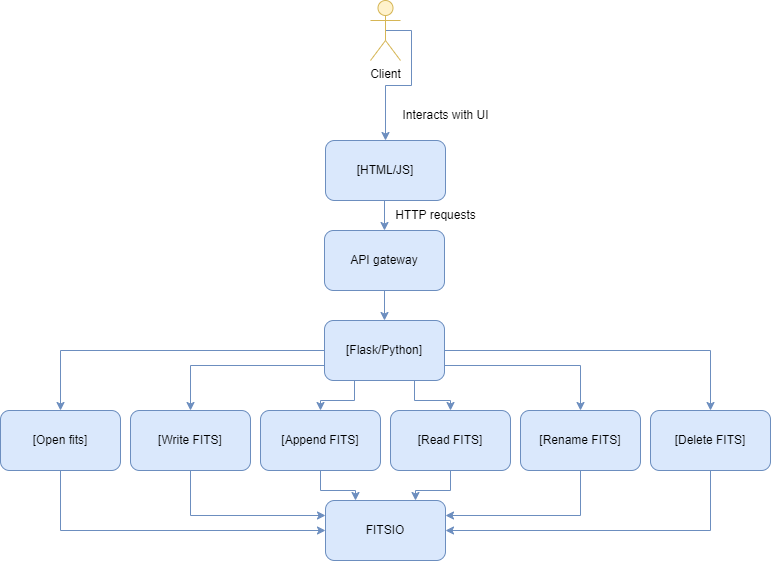

The diagram above was exported from draw.io. Its source (the exported page's mxGraphModel, read from the mxfile embedded in the PNG):
<mxGraphModel dx="952" dy="534" grid="1" gridSize="10" guides="1" tooltips="1" connect="1" arrows="1" fold="1" page="1" pageScale="1" pageWidth="827" pageHeight="1169" math="0" shadow="0">
  <root>
    <mxCell id="0" />
    <mxCell id="1" parent="0" />
    <mxCell id="dutbda-_llwgGk3Tlmug-30" style="edgeStyle=orthogonalEdgeStyle;rounded=0;orthogonalLoop=1;jettySize=auto;html=1;exitX=0.5;exitY=0.5;exitDx=0;exitDy=0;exitPerimeter=0;entryX=0.5;entryY=0;entryDx=0;entryDy=0;fillColor=#dae8fc;strokeColor=#6c8ebf;" edge="1" parent="1" source="dutbda-_llwgGk3Tlmug-1" target="dutbda-_llwgGk3Tlmug-26">
      <mxGeometry relative="1" as="geometry">
        <Array as="points">
          <mxPoint x="440" y="180" />
          <mxPoint x="440" y="235" />
          <mxPoint x="414" y="235" />
        </Array>
      </mxGeometry>
    </mxCell>
    <mxCell id="dutbda-_llwgGk3Tlmug-1" value="Client" style="shape=umlActor;verticalLabelPosition=bottom;verticalAlign=top;html=1;outlineConnect=0;fillColor=#fff2cc;strokeColor=#d6b656;" vertex="1" parent="1">
      <mxGeometry x="399" y="150" width="30" height="60" as="geometry" />
    </mxCell>
    <mxCell id="dutbda-_llwgGk3Tlmug-31" value="" style="edgeStyle=orthogonalEdgeStyle;rounded=0;orthogonalLoop=1;jettySize=auto;html=1;fillColor=#dae8fc;strokeColor=#6c8ebf;" edge="1" parent="1" source="dutbda-_llwgGk3Tlmug-2" target="dutbda-_llwgGk3Tlmug-26">
      <mxGeometry relative="1" as="geometry" />
    </mxCell>
    <mxCell id="dutbda-_llwgGk3Tlmug-2" value="HTTP requests" style="text;html=1;align=center;verticalAlign=middle;resizable=0;points=[];autosize=1;" vertex="1" parent="1">
      <mxGeometry x="414" y="350" width="100" height="30" as="geometry" />
    </mxCell>
    <mxCell id="dutbda-_llwgGk3Tlmug-45" style="edgeStyle=orthogonalEdgeStyle;rounded=0;orthogonalLoop=1;jettySize=auto;html=1;exitX=0.5;exitY=1;exitDx=0;exitDy=0;entryX=0;entryY=0.5;entryDx=0;entryDy=0;fillColor=#dae8fc;strokeColor=#6c8ebf;" edge="1" parent="1" source="dutbda-_llwgGk3Tlmug-3" target="dutbda-_llwgGk3Tlmug-17">
      <mxGeometry relative="1" as="geometry" />
    </mxCell>
    <mxCell id="dutbda-_llwgGk3Tlmug-3" value="[Open fits]" style="rounded=1;whiteSpace=wrap;html=1;fillColor=#dae8fc;strokeColor=#6c8ebf;" vertex="1" parent="1">
      <mxGeometry x="29" y="560" width="120" height="60" as="geometry" />
    </mxCell>
    <mxCell id="dutbda-_llwgGk3Tlmug-44" style="edgeStyle=orthogonalEdgeStyle;rounded=0;orthogonalLoop=1;jettySize=auto;html=1;exitX=0.5;exitY=1;exitDx=0;exitDy=0;entryX=0;entryY=0.25;entryDx=0;entryDy=0;fillColor=#dae8fc;strokeColor=#6c8ebf;" edge="1" parent="1" source="dutbda-_llwgGk3Tlmug-4" target="dutbda-_llwgGk3Tlmug-17">
      <mxGeometry relative="1" as="geometry" />
    </mxCell>
    <mxCell id="dutbda-_llwgGk3Tlmug-4" value="[Write FITS]" style="rounded=1;whiteSpace=wrap;html=1;fillColor=#dae8fc;strokeColor=#6c8ebf;" vertex="1" parent="1">
      <mxGeometry x="159" y="560" width="120" height="60" as="geometry" />
    </mxCell>
    <mxCell id="dutbda-_llwgGk3Tlmug-43" style="edgeStyle=orthogonalEdgeStyle;rounded=0;orthogonalLoop=1;jettySize=auto;html=1;exitX=0.5;exitY=1;exitDx=0;exitDy=0;entryX=0.25;entryY=0;entryDx=0;entryDy=0;fillColor=#dae8fc;strokeColor=#6c8ebf;" edge="1" parent="1" source="dutbda-_llwgGk3Tlmug-5" target="dutbda-_llwgGk3Tlmug-17">
      <mxGeometry relative="1" as="geometry" />
    </mxCell>
    <mxCell id="dutbda-_llwgGk3Tlmug-5" value="[Append FITS]" style="rounded=1;whiteSpace=wrap;html=1;fillColor=#dae8fc;strokeColor=#6c8ebf;" vertex="1" parent="1">
      <mxGeometry x="289" y="560" width="120" height="60" as="geometry" />
    </mxCell>
    <mxCell id="dutbda-_llwgGk3Tlmug-41" style="edgeStyle=orthogonalEdgeStyle;rounded=0;orthogonalLoop=1;jettySize=auto;html=1;exitX=0.5;exitY=1;exitDx=0;exitDy=0;entryX=1;entryY=0.25;entryDx=0;entryDy=0;fillColor=#dae8fc;strokeColor=#6c8ebf;" edge="1" parent="1" source="dutbda-_llwgGk3Tlmug-6" target="dutbda-_llwgGk3Tlmug-17">
      <mxGeometry relative="1" as="geometry" />
    </mxCell>
    <mxCell id="dutbda-_llwgGk3Tlmug-6" value="[Rename FITS]" style="rounded=1;whiteSpace=wrap;html=1;fillColor=#dae8fc;strokeColor=#6c8ebf;" vertex="1" parent="1">
      <mxGeometry x="549" y="560" width="120" height="60" as="geometry" />
    </mxCell>
    <mxCell id="dutbda-_llwgGk3Tlmug-40" style="edgeStyle=orthogonalEdgeStyle;rounded=0;orthogonalLoop=1;jettySize=auto;html=1;exitX=0.5;exitY=1;exitDx=0;exitDy=0;entryX=1;entryY=0.5;entryDx=0;entryDy=0;fillColor=#dae8fc;strokeColor=#6c8ebf;" edge="1" parent="1" source="dutbda-_llwgGk3Tlmug-7" target="dutbda-_llwgGk3Tlmug-17">
      <mxGeometry relative="1" as="geometry" />
    </mxCell>
    <mxCell id="dutbda-_llwgGk3Tlmug-7" value="[Delete FITS]" style="rounded=1;whiteSpace=wrap;html=1;fillColor=#dae8fc;strokeColor=#6c8ebf;" vertex="1" parent="1">
      <mxGeometry x="679" y="560" width="120" height="60" as="geometry" />
    </mxCell>
    <mxCell id="dutbda-_llwgGk3Tlmug-42" style="edgeStyle=orthogonalEdgeStyle;rounded=0;orthogonalLoop=1;jettySize=auto;html=1;exitX=0.5;exitY=1;exitDx=0;exitDy=0;entryX=0.75;entryY=0;entryDx=0;entryDy=0;fillColor=#dae8fc;strokeColor=#6c8ebf;" edge="1" parent="1" source="dutbda-_llwgGk3Tlmug-8" target="dutbda-_llwgGk3Tlmug-17">
      <mxGeometry relative="1" as="geometry" />
    </mxCell>
    <mxCell id="dutbda-_llwgGk3Tlmug-8" value="[Read FITS]" style="rounded=1;whiteSpace=wrap;html=1;fillColor=#dae8fc;strokeColor=#6c8ebf;" vertex="1" parent="1">
      <mxGeometry x="419" y="560" width="120" height="60" as="geometry" />
    </mxCell>
    <mxCell id="dutbda-_llwgGk3Tlmug-33" style="edgeStyle=orthogonalEdgeStyle;rounded=0;orthogonalLoop=1;jettySize=auto;html=1;exitX=0.5;exitY=1;exitDx=0;exitDy=0;entryX=0.5;entryY=0;entryDx=0;entryDy=0;fillColor=#dae8fc;strokeColor=#6c8ebf;" edge="1" parent="1" source="dutbda-_llwgGk3Tlmug-9" target="dutbda-_llwgGk3Tlmug-27">
      <mxGeometry relative="1" as="geometry" />
    </mxCell>
    <mxCell id="dutbda-_llwgGk3Tlmug-9" value="API gateway" style="rounded=1;whiteSpace=wrap;html=1;fillColor=#dae8fc;strokeColor=#6c8ebf;" vertex="1" parent="1">
      <mxGeometry x="353" y="380" width="120" height="60" as="geometry" />
    </mxCell>
    <mxCell id="dutbda-_llwgGk3Tlmug-17" value="FITSIO" style="rounded=1;whiteSpace=wrap;html=1;fillColor=#dae8fc;strokeColor=#6c8ebf;" vertex="1" parent="1">
      <mxGeometry x="354" y="650" width="120" height="60" as="geometry" />
    </mxCell>
    <mxCell id="dutbda-_llwgGk3Tlmug-32" style="edgeStyle=orthogonalEdgeStyle;rounded=0;orthogonalLoop=1;jettySize=auto;html=1;exitX=0.5;exitY=1;exitDx=0;exitDy=0;entryX=0.5;entryY=0;entryDx=0;entryDy=0;fillColor=#dae8fc;strokeColor=#6c8ebf;" edge="1" parent="1" source="dutbda-_llwgGk3Tlmug-26" target="dutbda-_llwgGk3Tlmug-9">
      <mxGeometry relative="1" as="geometry" />
    </mxCell>
    <mxCell id="dutbda-_llwgGk3Tlmug-26" value="&lt;div style=&quot;text-align: left;&quot;&gt;[HTML/JS]&lt;/div&gt;" style="rounded=1;whiteSpace=wrap;html=1;fillColor=#dae8fc;strokeColor=#6c8ebf;" vertex="1" parent="1">
      <mxGeometry x="354" y="290" width="120" height="60" as="geometry" />
    </mxCell>
    <mxCell id="dutbda-_llwgGk3Tlmug-34" style="edgeStyle=orthogonalEdgeStyle;rounded=0;orthogonalLoop=1;jettySize=auto;html=1;exitX=0;exitY=0.5;exitDx=0;exitDy=0;entryX=0.5;entryY=0;entryDx=0;entryDy=0;fillColor=#dae8fc;strokeColor=#6c8ebf;" edge="1" parent="1" source="dutbda-_llwgGk3Tlmug-27" target="dutbda-_llwgGk3Tlmug-3">
      <mxGeometry relative="1" as="geometry" />
    </mxCell>
    <mxCell id="dutbda-_llwgGk3Tlmug-35" style="edgeStyle=orthogonalEdgeStyle;rounded=0;orthogonalLoop=1;jettySize=auto;html=1;exitX=0;exitY=0.75;exitDx=0;exitDy=0;entryX=0.5;entryY=0;entryDx=0;entryDy=0;fillColor=#dae8fc;strokeColor=#6c8ebf;" edge="1" parent="1" source="dutbda-_llwgGk3Tlmug-27" target="dutbda-_llwgGk3Tlmug-4">
      <mxGeometry relative="1" as="geometry" />
    </mxCell>
    <mxCell id="dutbda-_llwgGk3Tlmug-36" style="edgeStyle=orthogonalEdgeStyle;rounded=0;orthogonalLoop=1;jettySize=auto;html=1;exitX=0.25;exitY=1;exitDx=0;exitDy=0;entryX=0.5;entryY=0;entryDx=0;entryDy=0;fillColor=#dae8fc;strokeColor=#6c8ebf;" edge="1" parent="1" source="dutbda-_llwgGk3Tlmug-27" target="dutbda-_llwgGk3Tlmug-5">
      <mxGeometry relative="1" as="geometry" />
    </mxCell>
    <mxCell id="dutbda-_llwgGk3Tlmug-37" style="edgeStyle=orthogonalEdgeStyle;rounded=0;orthogonalLoop=1;jettySize=auto;html=1;exitX=0.75;exitY=1;exitDx=0;exitDy=0;entryX=0.5;entryY=0;entryDx=0;entryDy=0;fillColor=#dae8fc;strokeColor=#6c8ebf;" edge="1" parent="1" source="dutbda-_llwgGk3Tlmug-27" target="dutbda-_llwgGk3Tlmug-8">
      <mxGeometry relative="1" as="geometry" />
    </mxCell>
    <mxCell id="dutbda-_llwgGk3Tlmug-38" style="edgeStyle=orthogonalEdgeStyle;rounded=0;orthogonalLoop=1;jettySize=auto;html=1;exitX=1;exitY=0.75;exitDx=0;exitDy=0;entryX=0.5;entryY=0;entryDx=0;entryDy=0;fillColor=#dae8fc;strokeColor=#6c8ebf;" edge="1" parent="1" source="dutbda-_llwgGk3Tlmug-27" target="dutbda-_llwgGk3Tlmug-6">
      <mxGeometry relative="1" as="geometry" />
    </mxCell>
    <mxCell id="dutbda-_llwgGk3Tlmug-39" style="edgeStyle=orthogonalEdgeStyle;rounded=0;orthogonalLoop=1;jettySize=auto;html=1;exitX=1;exitY=0.5;exitDx=0;exitDy=0;entryX=0.5;entryY=0;entryDx=0;entryDy=0;fillColor=#dae8fc;strokeColor=#6c8ebf;" edge="1" parent="1" source="dutbda-_llwgGk3Tlmug-27" target="dutbda-_llwgGk3Tlmug-7">
      <mxGeometry relative="1" as="geometry" />
    </mxCell>
    <mxCell id="dutbda-_llwgGk3Tlmug-27" value="&lt;div style=&quot;text-align: left;&quot;&gt;[Flask/Python&lt;span style=&quot;background-color: initial;&quot;&gt;]&lt;/span&gt;&lt;/div&gt;" style="rounded=1;whiteSpace=wrap;html=1;fillColor=#dae8fc;strokeColor=#6c8ebf;" vertex="1" parent="1">
      <mxGeometry x="353" y="470" width="120" height="60" as="geometry" />
    </mxCell>
    <mxCell id="dutbda-_llwgGk3Tlmug-29" value="Interacts with UI" style="text;html=1;align=center;verticalAlign=middle;resizable=0;points=[];autosize=1;" vertex="1" parent="1">
      <mxGeometry x="419" y="250" width="110" height="30" as="geometry" />
    </mxCell>
  </root>
</mxGraphModel>